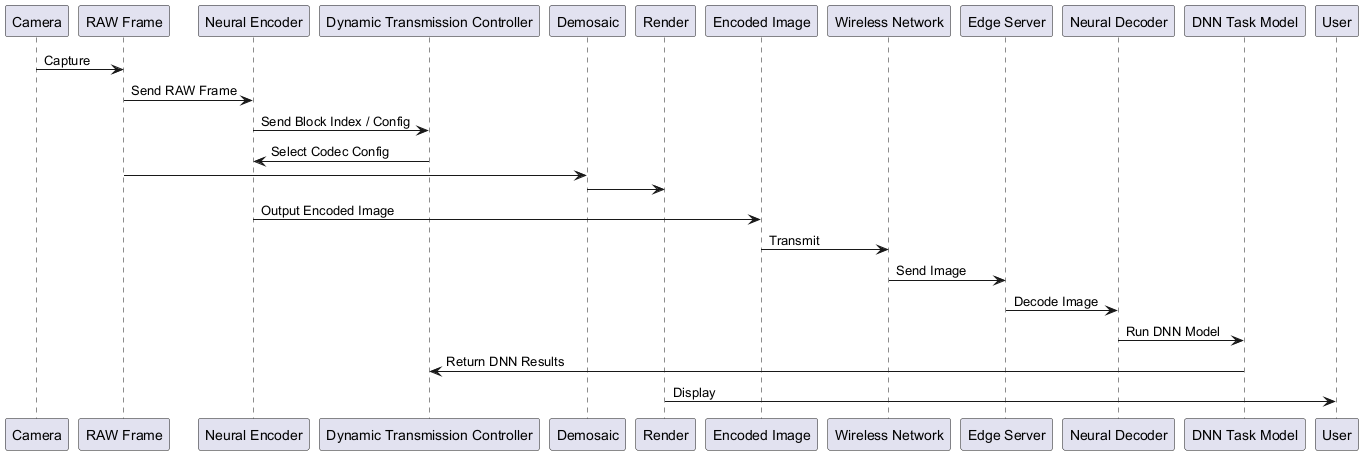

The diagram above was rendered by PlantUML. Its source (embedded in the PNG):
@startuml
participant Camera
participant "RAW Frame" as Raw
participant "Neural Encoder" as Encoder
participant "Dynamic Transmission Controller" as Controller
participant "Demosaic"
participant "Render"
participant "Encoded Image"
participant "Wireless Network"
participant "Edge Server"
participant "Neural Decoder" as Decoder
participant "DNN Task Model" as Task

Camera -> Raw : Capture
Raw -> Encoder : Send RAW Frame
Encoder -> Controller : Send Block Index / Config
Controller -> Encoder : Select Codec Config
Raw -> Demosaic
Demosaic -> Render
Encoder -> "Encoded Image" : Output Encoded Image
"Encoded Image" -> "Wireless Network" : Transmit
"Wireless Network" -> "Edge Server" : Send Image
"Edge Server" -> Decoder : Decode Image
Decoder -> Task : Run DNN Model
Task -> Controller : Return DNN Results
Render -> User : Display
@enduml